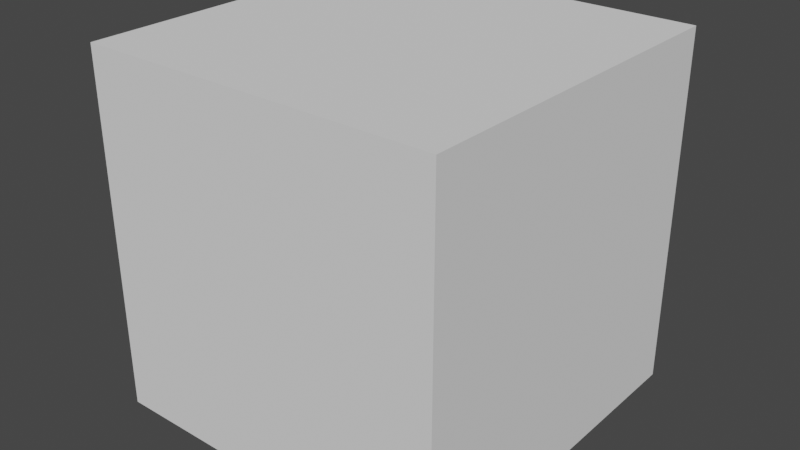 # Source: ProceduralCliffGenerator.blend  (saved by Blender 2.83.18; exported with 4.5.12 LTS)
import bpy
from mathutils import Matrix  # noqa: F401  (used for matrix-valued properties, if any)

bpy.ops.wm.read_factory_settings(use_empty=True)
scene = bpy.context.scene
scene.name = 'Scene'

# ---- collections
col_particles = bpy.data.collections.new('Particles'); scene.collection.children.link(col_particles)
col_generator = bpy.data.collections.new('Generator'); scene.collection.children.link(col_generator)
col_hidden = bpy.data.collections.new('Hidden'); scene.collection.children.link(col_hidden)

# ---- world
world_world = bpy.data.worlds.new('World'); scene.world = world_world
world_world.use_nodes = True; world_world.node_tree.nodes.clear()
_N = world_world.node_tree.nodes; _L = world_world.node_tree.links
n0 = _N.new('ShaderNodeOutputWorld'); n0.name = 'World Output'; n0.location = (300, 300)
n1 = _N.new('ShaderNodeBackground'); n1.name = 'Background'; n1.location = (10, 300)
n1.inputs[0].default_value = (0.05088, 0.05088, 0.05088, 1.0)
_L.new(n1.outputs[0], n0.inputs[0])
n0.is_active_output = True
world_world.color = (0.05088, 0.05088, 0.05088)
world_world.use_sun_shadow = False
world_world.sun_shadow_jitter_overblur = 0.0

# ---- meshes
me_particle = bpy.data.meshes.new('Particle')
me_particle.from_pydata([(-1.0, -1.0, -1.0), (-1.0, -1.0, 1.0), (-1.0, 1.0, -1.0), (-1.0, 1.0, 1.0), (1.0, -1.0, -1.0), (1.0, -1.0, 1.0), (1.0, 1.0, -1.0), (1.0, 1.0, 1.0)], [], [(0, 1, 3, 2), (2, 3, 7, 6), (6, 7, 5, 4), (4, 5, 1, 0), (2, 6, 4, 0), (7, 3, 1, 5)])
_uv = me_particle.uv_layers.new(name='UVMap')
_uv.uv.foreach_set('vector', [0.375, 0.0, 0.625, 0.0, 0.625, 0.25, 0.375, 0.25, 0.375, 0.25, 0.625, 0.25, 0.625, 0.5, 0.375, 0.5, 0.375, 0.5, 0.625, 0.5, 0.625, 0.75, 0.375, 0.75, 0.375, 0.75, 0.625, 0.75, 0.625, 1.0, 0.375, 1.0, 0.125, 0.5, 0.375, 0.5, 0.375, 0.75, 0.125, 0.75, 0.625, 0.5, 0.875, 0.5, 0.875, 0.75, 0.625, 0.75])
me_particle.use_remesh_fix_poles = True
me_particle.use_remesh_preserve_attributes = False
me_particle.use_mirror_vertex_groups = False
me_particle.update()
me_emitter = bpy.data.meshes.new('Emitter')
me_emitter.from_pydata([(-1.0, -1.0, 0.0), (-1.0, -1.0, 2.0), (-1.0, 1.0, 0.0), (-1.0, 1.0, 2.0), (1.0, -1.0, 0.0), (1.0, -1.0, 2.0), (1.0, 1.0, 0.0), (1.0, 1.0, 2.0)], [], [(0, 1, 3, 2), (2, 3, 7, 6), (6, 7, 5, 4), (4, 5, 1, 0), (2, 6, 4, 0), (7, 3, 1, 5)])
_uv = me_emitter.uv_layers.new(name='UVMap')
_uv.uv.foreach_set('vector', [0.375, 0.0, 0.625, 0.0, 0.625, 0.25, 0.375, 0.25, 0.375, 0.25, 0.625, 0.25, 0.625, 0.5, 0.375, 0.5, 0.375, 0.5, 0.625, 0.5, 0.625, 0.75, 0.375, 0.75, 0.375, 0.75, 0.625, 0.75, 0.625, 1.0, 0.375, 1.0, 0.125, 0.5, 0.375, 0.5, 0.375, 0.75, 0.125, 0.75, 0.625, 0.5, 0.875, 0.5, 0.875, 0.75, 0.625, 0.75])
me_emitter.use_remesh_fix_poles = True
me_emitter.use_remesh_preserve_attributes = False
me_emitter.use_mirror_vertex_groups = False
me_emitter.update()
me_container = bpy.data.meshes.new('Container')
me_container.from_pydata([(-4.897, -4.897, -4.897), (-4.897, -4.897, 4.897), (-4.897, 4.897, -4.897), (-4.897, 4.897, 4.897), (4.897, -4.897, -4.897), (4.897, -4.897, 4.897), (4.897, 4.897, -4.897), (4.897, 4.897, 4.897)], [], [(0, 1, 3, 2), (2, 3, 7, 6), (6, 7, 5, 4), (4, 5, 1, 0), (2, 6, 4, 0), (7, 3, 1, 5)])
_uv = me_container.uv_layers.new(name='UVMap')
_uv.uv.foreach_set('vector', [0.375, 0.0, 0.625, 0.0, 0.625, 0.25, 0.375, 0.25, 0.375, 0.25, 0.625, 0.25, 0.625, 0.5, 0.375, 0.5, 0.375, 0.5, 0.625, 0.5, 0.625, 0.75, 0.375, 0.75, 0.375, 0.75, 0.625, 0.75, 0.625, 1.0, 0.375, 1.0, 0.125, 0.5, 0.375, 0.5, 0.375, 0.75, 0.125, 0.75, 0.625, 0.5, 0.875, 0.5, 0.875, 0.75, 0.625, 0.75])
me_container.use_remesh_fix_poles = True
me_container.use_remesh_preserve_attributes = False
me_container.use_mirror_vertex_groups = False
me_container.update()
me_cube = bpy.data.meshes.new('Cube')
me_cube.from_pydata([(-25.0, -25.0, -50.0), (-25.0, -25.0, 0.0), (-25.0, 25.0, -50.0), (-25.0, 25.0, 0.0), (25.0, -25.0, -50.0), (25.0, -25.0, 0.0), (25.0, 25.0, -50.0), (25.0, 25.0, 0.0)], [], [(0, 1, 3, 2), (2, 3, 7, 6), (6, 7, 5, 4), (4, 5, 1, 0), (2, 6, 4, 0), (7, 3, 1, 5)])
_uv = me_cube.uv_layers.new(name='UVMap')
_uv.uv.foreach_set('vector', [0.375, 0.0, 0.625, 0.0, 0.625, 0.25, 0.375, 0.25, 0.375, 0.25, 0.625, 0.25, 0.625, 0.5, 0.375, 0.5, 0.375, 0.5, 0.625, 0.5, 0.625, 0.75, 0.375, 0.75, 0.375, 0.75, 0.625, 0.75, 0.625, 1.0, 0.375, 1.0, 0.125, 0.5, 0.375, 0.5, 0.375, 0.75, 0.125, 0.75, 0.625, 0.5, 0.875, 0.5, 0.875, 0.75, 0.625, 0.75])
me_cube.use_remesh_fix_poles = True
me_cube.use_remesh_preserve_attributes = False
me_cube.use_mirror_vertex_groups = False
me_cube.update()

# ---- objects
ob_particle = bpy.data.objects.new('Particle', me_particle)
ob_emitter_volume = bpy.data.objects.new('Emitter Volume', me_emitter)
ob_container_volume = bpy.data.objects.new('Container Volume', me_container)
ob_ground_volume = bpy.data.objects.new('Ground Volume', me_cube)

# ---- transforms, parenting, visibility, modifiers, constraints
ob_particle.location = (0.0, 0.0, 0.0)
ob_particle.lineart.crease_threshold = 0.0
_m = ob_particle.modifiers.new('Particle Instance', 'PARTICLE_INSTANCE')
_m.object = ob_emitter_volume
_m = ob_particle.modifiers.new('Combine', 'BOOLEAN')
_m.object = ob_container_volume
_m.operation = 'INTERSECT'
_m.solver = 'FAST'
_m = ob_particle.modifiers.new('Remesh 1', 'REMESH')
_m.adaptivity = 1.0
_m = ob_particle.modifiers.new('Remesh 2', 'REMESH')
_m = ob_particle.modifiers.new('Level of Detail 0', 'DECIMATE')
_m.ratio = 0.1
_m = ob_particle.modifiers.new('Level of Detail 1', 'DECIMATE')
_m.ratio = 0.5
_m = ob_particle.modifiers.new('Level of Detail 2', 'DECIMATE')
_m.ratio = 0.5
_m = ob_particle.modifiers.new('Level of Detail 3', 'DECIMATE')
_m.ratio = 0.5
_m = ob_particle.modifiers.new('Level of Detail 4', 'DECIMATE')
_m.ratio = 0.5
_m = ob_particle.modifiers.new('Planar Decimate', 'DECIMATE')
_m.decimate_type = 'DISSOLVE'
_m.angle_limit = 0.3491
_m = ob_particle.modifiers.new('Triangulate', 'TRIANGULATE')
_m.quad_method = 'BEAUTY'
_m = ob_particle.modifiers.new('Weld Vertices', 'WELD')
_m.merge_threshold = 0.1
_m = ob_particle.modifiers.new('Ground Cut', 'BOOLEAN')
_m.object = ob_ground_volume
_m.solver = 'FAST'
ob_emitter_volume.location = (0.0, 0.0, 0.0)
ob_emitter_volume.show_instancer_for_viewport = False
ob_emitter_volume.display_type = 'WIRE'
ob_emitter_volume.show_wire = True
ob_emitter_volume.display.show_shadows = False
ob_emitter_volume.lineart.crease_threshold = 0.0
_m = ob_emitter_volume.modifiers.new('ParticleSettings', 'PARTICLE_SYSTEM')
ob_container_volume.location = (0.0, 0.0, 0.0)
ob_container_volume.scale = (16.27, 16.27, 16.27)
ob_container_volume.display_type = 'WIRE'
ob_container_volume.display.show_shadows = False
ob_container_volume.lineart.crease_threshold = 0.0
ob_ground_volume.location = (0.0, 0.0, 0.0)
ob_ground_volume.display_type = 'WIRE'
ob_ground_volume.show_wire = True
ob_ground_volume.display.show_shadows = False
ob_ground_volume.lineart.crease_threshold = 0.0

# ---- collection membership
col_particles.objects.link(ob_particle)
col_generator.objects.link(ob_emitter_volume)
col_hidden.objects.link(ob_container_volume)
col_hidden.objects.link(ob_ground_volume)

# ---- scene / render settings (as saved in the file)
scene.frame_start = 1; scene.frame_end = 250; scene.frame_set(0)
scene.render.engine = 'BLENDER_EEVEE_NEXT'
scene.cycles.use_denoising = False
scene.cycles.samples = 128
scene.cycles.sampling_pattern = 'TABULATED_SOBOL'
scene.cycles.use_adaptive_sampling = False
scene.cycles.use_light_tree = False
scene.view_settings.view_transform = 'Filmic'
bpy.context.view_layer.update()

# ---- added for rendering (the .blend has no active camera and no usable light): camera, sun
cam_auto = bpy.data.cameras.new('AutoCamera')
cam_auto.lens = 50.0
cam_auto.sensor_width = 36.0
cam_auto.clip_end = 4481.69
ob_auto_camera = bpy.data.objects.new('AutoCamera', cam_auto)
scene.collection.objects.link(ob_auto_camera)
ob_auto_camera.location = (255.368, -306.442, 204.295)
ob_auto_camera.rotation_euler = (1.09748, -7.21219e-08, 0.694738)
scene.camera = ob_auto_camera
light_auto_sun = bpy.data.lights.new('AutoSun', 'SUN')
light_auto_sun.energy = 3.0
light_auto_sun.angle = 0.0523599
ob_auto_sun = bpy.data.objects.new('AutoSun', light_auto_sun)
scene.collection.objects.link(ob_auto_sun)
ob_auto_sun.rotation_euler = (0.872665, 0.174533, 0.523599)
bpy.context.view_layer.update()
